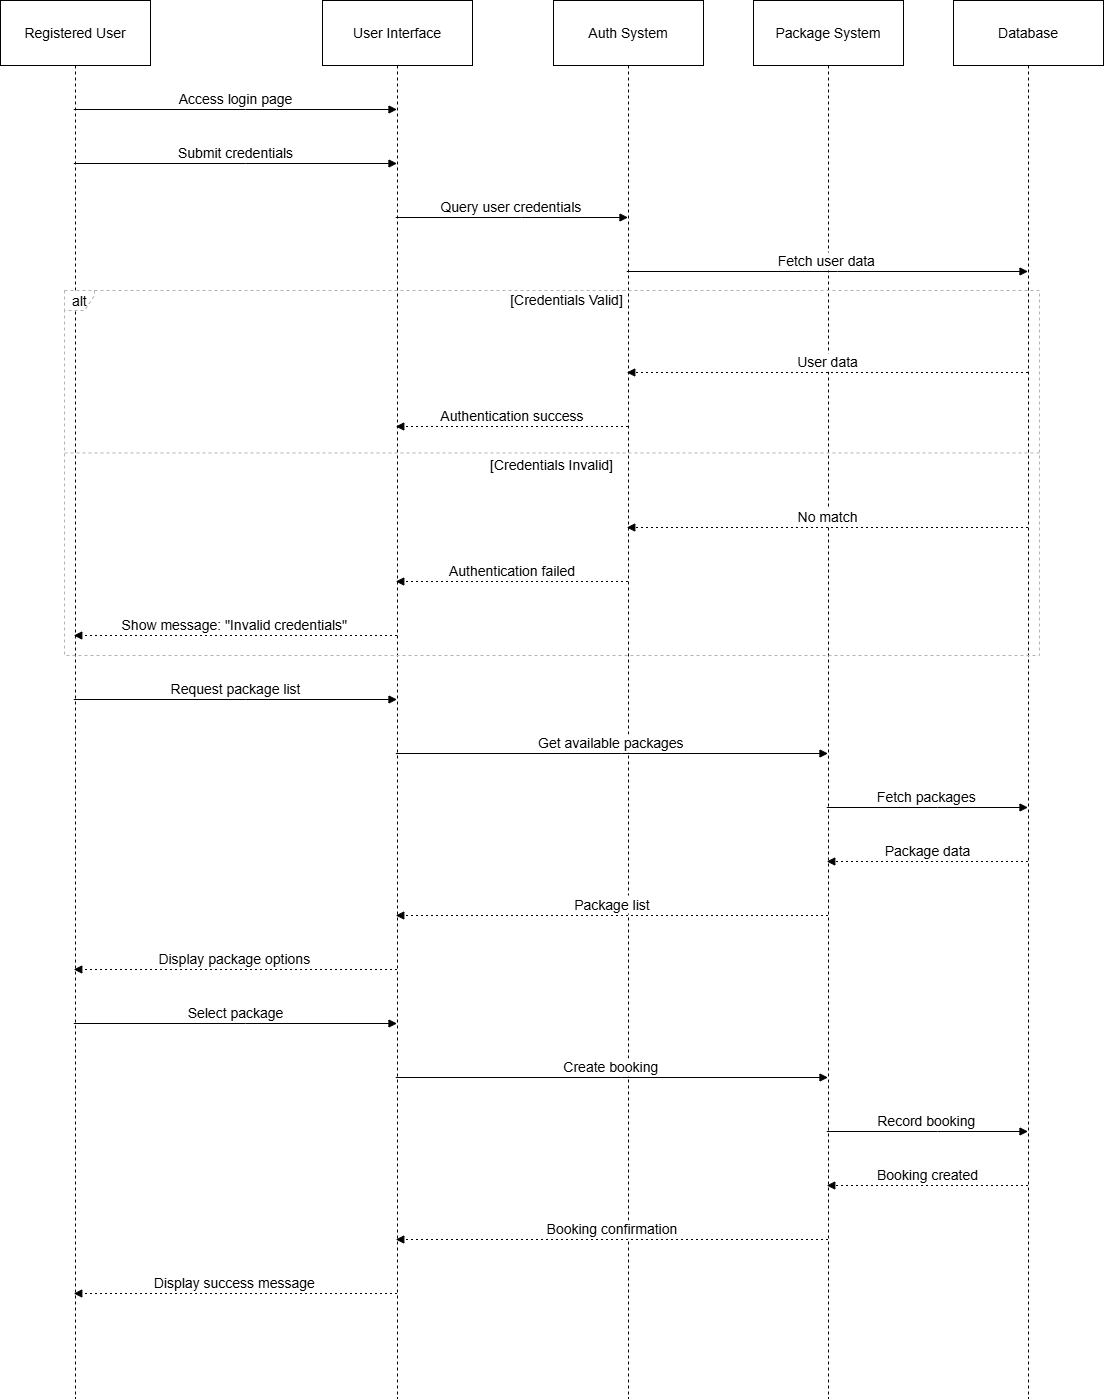

The diagram above was exported from draw.io. Its source (the exported page's mxGraphModel, read from the mxfile embedded in the PNG):
<mxGraphModel dx="1747" dy="927" grid="1" gridSize="10" guides="1" tooltips="1" connect="1" arrows="1" fold="1" page="1" pageScale="1" pageWidth="850" pageHeight="1100" math="0" shadow="0">
  <root>
    <mxCell id="0" />
    <mxCell id="1" parent="0" />
    <mxCell id="Aa79q-slBJr3EA0BKeen-1" value="Registered User" style="shape=umlLifeline;perimeter=lifelinePerimeter;whiteSpace=wrap;container=1;dropTarget=0;collapsible=0;recursiveResize=0;outlineConnect=0;portConstraint=eastwest;newEdgeStyle={&quot;edgeStyle&quot;:&quot;elbowEdgeStyle&quot;,&quot;elbow&quot;:&quot;vertical&quot;,&quot;curved&quot;:0,&quot;rounded&quot;:0};size=65;fontSize=14;" parent="1" vertex="1">
      <mxGeometry x="20" y="20" width="150" height="1398" as="geometry" />
    </mxCell>
    <mxCell id="Aa79q-slBJr3EA0BKeen-2" value="User Interface" style="shape=umlLifeline;perimeter=lifelinePerimeter;whiteSpace=wrap;container=1;dropTarget=0;collapsible=0;recursiveResize=0;outlineConnect=0;portConstraint=eastwest;newEdgeStyle={&quot;edgeStyle&quot;:&quot;elbowEdgeStyle&quot;,&quot;elbow&quot;:&quot;vertical&quot;,&quot;curved&quot;:0,&quot;rounded&quot;:0};size=65;fontSize=14;" parent="1" vertex="1">
      <mxGeometry x="342" y="20" width="150" height="1398" as="geometry" />
    </mxCell>
    <mxCell id="Aa79q-slBJr3EA0BKeen-3" value="Auth System" style="shape=umlLifeline;perimeter=lifelinePerimeter;whiteSpace=wrap;container=1;dropTarget=0;collapsible=0;recursiveResize=0;outlineConnect=0;portConstraint=eastwest;newEdgeStyle={&quot;edgeStyle&quot;:&quot;elbowEdgeStyle&quot;,&quot;elbow&quot;:&quot;vertical&quot;,&quot;curved&quot;:0,&quot;rounded&quot;:0};size=65;fontSize=14;" parent="1" vertex="1">
      <mxGeometry x="573" y="20" width="150" height="1398" as="geometry" />
    </mxCell>
    <mxCell id="Aa79q-slBJr3EA0BKeen-4" value="Package System" style="shape=umlLifeline;perimeter=lifelinePerimeter;whiteSpace=wrap;container=1;dropTarget=0;collapsible=0;recursiveResize=0;outlineConnect=0;portConstraint=eastwest;newEdgeStyle={&quot;edgeStyle&quot;:&quot;elbowEdgeStyle&quot;,&quot;elbow&quot;:&quot;vertical&quot;,&quot;curved&quot;:0,&quot;rounded&quot;:0};size=65;fontSize=14;" parent="1" vertex="1">
      <mxGeometry x="773" y="20" width="150" height="1398" as="geometry" />
    </mxCell>
    <mxCell id="Aa79q-slBJr3EA0BKeen-5" value="Database" style="shape=umlLifeline;perimeter=lifelinePerimeter;whiteSpace=wrap;container=1;dropTarget=0;collapsible=0;recursiveResize=0;outlineConnect=0;portConstraint=eastwest;newEdgeStyle={&quot;edgeStyle&quot;:&quot;elbowEdgeStyle&quot;,&quot;elbow&quot;:&quot;vertical&quot;,&quot;curved&quot;:0,&quot;rounded&quot;:0};size=65;fontSize=14;" parent="1" vertex="1">
      <mxGeometry x="973" y="20" width="150" height="1398" as="geometry" />
    </mxCell>
    <mxCell id="Aa79q-slBJr3EA0BKeen-6" value="alt" style="shape=umlFrame;dashed=1;pointerEvents=0;dropTarget=0;strokeColor=#B3B3B3;height=20;width=30;fontSize=14;" parent="1" vertex="1">
      <mxGeometry x="84" y="310" width="975" height="365" as="geometry" />
    </mxCell>
    <mxCell id="Aa79q-slBJr3EA0BKeen-7" value="[Credentials Valid]" style="text;strokeColor=none;fillColor=none;align=center;verticalAlign=middle;whiteSpace=wrap;fontSize=14;" parent="Aa79q-slBJr3EA0BKeen-6" vertex="1">
      <mxGeometry x="30" width="945" height="20.054945054945055" as="geometry" />
    </mxCell>
    <mxCell id="Aa79q-slBJr3EA0BKeen-8" value="[Credentials Invalid]" style="shape=line;dashed=1;whiteSpace=wrap;verticalAlign=top;labelPosition=center;verticalLabelPosition=middle;align=center;strokeColor=#B3B3B3;fontSize=14;" parent="Aa79q-slBJr3EA0BKeen-6" vertex="1">
      <mxGeometry y="160.43956043956044" width="975" height="4.010989010989011" as="geometry" />
    </mxCell>
    <mxCell id="Aa79q-slBJr3EA0BKeen-9" value="Access login page" style="verticalAlign=bottom;edgeStyle=elbowEdgeStyle;elbow=vertical;curved=0;rounded=0;endArrow=block;fontSize=14;" parent="1" source="Aa79q-slBJr3EA0BKeen-1" target="Aa79q-slBJr3EA0BKeen-2" edge="1">
      <mxGeometry relative="1" as="geometry">
        <Array as="points">
          <mxPoint x="265" y="129" />
        </Array>
      </mxGeometry>
    </mxCell>
    <mxCell id="Aa79q-slBJr3EA0BKeen-10" value="Submit credentials" style="verticalAlign=bottom;edgeStyle=elbowEdgeStyle;elbow=vertical;curved=0;rounded=0;endArrow=block;fontSize=14;" parent="1" source="Aa79q-slBJr3EA0BKeen-1" target="Aa79q-slBJr3EA0BKeen-2" edge="1">
      <mxGeometry relative="1" as="geometry">
        <Array as="points">
          <mxPoint x="265" y="183" />
        </Array>
      </mxGeometry>
    </mxCell>
    <mxCell id="Aa79q-slBJr3EA0BKeen-11" value="Query user credentials" style="verticalAlign=bottom;edgeStyle=elbowEdgeStyle;elbow=vertical;curved=0;rounded=0;endArrow=block;fontSize=14;" parent="1" source="Aa79q-slBJr3EA0BKeen-2" target="Aa79q-slBJr3EA0BKeen-3" edge="1">
      <mxGeometry relative="1" as="geometry">
        <Array as="points">
          <mxPoint x="541" y="237" />
        </Array>
      </mxGeometry>
    </mxCell>
    <mxCell id="Aa79q-slBJr3EA0BKeen-12" value="Fetch user data" style="verticalAlign=bottom;edgeStyle=elbowEdgeStyle;elbow=vertical;curved=0;rounded=0;endArrow=block;fontSize=14;" parent="1" source="Aa79q-slBJr3EA0BKeen-3" target="Aa79q-slBJr3EA0BKeen-5" edge="1">
      <mxGeometry relative="1" as="geometry">
        <Array as="points">
          <mxPoint x="857" y="291" />
        </Array>
      </mxGeometry>
    </mxCell>
    <mxCell id="Aa79q-slBJr3EA0BKeen-13" value="User data" style="verticalAlign=bottom;edgeStyle=elbowEdgeStyle;elbow=horizontal;curved=0;rounded=0;dashed=1;dashPattern=2 3;endArrow=block;fontSize=14;" parent="1" source="Aa79q-slBJr3EA0BKeen-5" target="Aa79q-slBJr3EA0BKeen-3" edge="1">
      <mxGeometry relative="1" as="geometry">
        <Array as="points">
          <mxPoint x="860" y="392" />
        </Array>
      </mxGeometry>
    </mxCell>
    <mxCell id="Aa79q-slBJr3EA0BKeen-14" value="Authentication success" style="verticalAlign=bottom;edgeStyle=elbowEdgeStyle;elbow=horizontal;curved=0;rounded=0;dashed=1;dashPattern=2 3;endArrow=block;fontSize=14;" parent="1" source="Aa79q-slBJr3EA0BKeen-3" target="Aa79q-slBJr3EA0BKeen-2" edge="1">
      <mxGeometry relative="1" as="geometry">
        <Array as="points">
          <mxPoint x="544" y="446" />
        </Array>
      </mxGeometry>
    </mxCell>
    <mxCell id="Aa79q-slBJr3EA0BKeen-15" value="No match" style="verticalAlign=bottom;edgeStyle=elbowEdgeStyle;elbow=vertical;curved=0;rounded=0;dashed=1;dashPattern=2 3;endArrow=block;fontSize=14;" parent="1" source="Aa79q-slBJr3EA0BKeen-5" target="Aa79q-slBJr3EA0BKeen-3" edge="1">
      <mxGeometry relative="1" as="geometry">
        <Array as="points">
          <mxPoint x="860" y="547" />
        </Array>
      </mxGeometry>
    </mxCell>
    <mxCell id="Aa79q-slBJr3EA0BKeen-16" value="Authentication failed" style="verticalAlign=bottom;edgeStyle=elbowEdgeStyle;elbow=vertical;curved=0;rounded=0;dashed=1;dashPattern=2 3;endArrow=block;fontSize=14;" parent="1" source="Aa79q-slBJr3EA0BKeen-3" target="Aa79q-slBJr3EA0BKeen-2" edge="1">
      <mxGeometry relative="1" as="geometry">
        <Array as="points">
          <mxPoint x="544" y="601" />
        </Array>
      </mxGeometry>
    </mxCell>
    <mxCell id="Aa79q-slBJr3EA0BKeen-17" value="Show message: &quot;Invalid credentials&quot;" style="verticalAlign=bottom;edgeStyle=elbowEdgeStyle;elbow=vertical;curved=0;rounded=0;dashed=1;dashPattern=2 3;endArrow=block;fontSize=14;" parent="1" source="Aa79q-slBJr3EA0BKeen-2" target="Aa79q-slBJr3EA0BKeen-1" edge="1">
      <mxGeometry relative="1" as="geometry">
        <Array as="points">
          <mxPoint x="268" y="655" />
        </Array>
      </mxGeometry>
    </mxCell>
    <mxCell id="Aa79q-slBJr3EA0BKeen-18" value="Request package list" style="verticalAlign=bottom;edgeStyle=elbowEdgeStyle;elbow=horizontal;curved=0;rounded=0;endArrow=block;fontSize=14;" parent="1" source="Aa79q-slBJr3EA0BKeen-1" target="Aa79q-slBJr3EA0BKeen-2" edge="1">
      <mxGeometry relative="1" as="geometry">
        <Array as="points">
          <mxPoint x="265" y="719" />
        </Array>
      </mxGeometry>
    </mxCell>
    <mxCell id="Aa79q-slBJr3EA0BKeen-19" value="Get available packages" style="verticalAlign=bottom;edgeStyle=elbowEdgeStyle;elbow=horizontal;curved=0;rounded=0;endArrow=block;fontSize=14;" parent="1" source="Aa79q-slBJr3EA0BKeen-2" target="Aa79q-slBJr3EA0BKeen-4" edge="1">
      <mxGeometry relative="1" as="geometry">
        <Array as="points">
          <mxPoint x="641" y="773" />
        </Array>
      </mxGeometry>
    </mxCell>
    <mxCell id="Aa79q-slBJr3EA0BKeen-20" value="Fetch packages" style="verticalAlign=bottom;edgeStyle=elbowEdgeStyle;elbow=vertical;curved=0;rounded=0;endArrow=block;fontSize=14;" parent="1" source="Aa79q-slBJr3EA0BKeen-4" target="Aa79q-slBJr3EA0BKeen-5" edge="1">
      <mxGeometry relative="1" as="geometry">
        <Array as="points">
          <mxPoint x="957" y="827" />
        </Array>
      </mxGeometry>
    </mxCell>
    <mxCell id="Aa79q-slBJr3EA0BKeen-21" value="Package data" style="verticalAlign=bottom;edgeStyle=elbowEdgeStyle;elbow=horizontal;curved=0;rounded=0;dashed=1;dashPattern=2 3;endArrow=block;fontSize=14;" parent="1" source="Aa79q-slBJr3EA0BKeen-5" target="Aa79q-slBJr3EA0BKeen-4" edge="1">
      <mxGeometry relative="1" as="geometry">
        <Array as="points">
          <mxPoint x="960" y="881" />
        </Array>
      </mxGeometry>
    </mxCell>
    <mxCell id="Aa79q-slBJr3EA0BKeen-22" value="Package list" style="verticalAlign=bottom;edgeStyle=elbowEdgeStyle;elbow=vertical;curved=0;rounded=0;dashed=1;dashPattern=2 3;endArrow=block;fontSize=14;" parent="1" source="Aa79q-slBJr3EA0BKeen-4" target="Aa79q-slBJr3EA0BKeen-2" edge="1">
      <mxGeometry relative="1" as="geometry">
        <Array as="points">
          <mxPoint x="644" y="935" />
        </Array>
      </mxGeometry>
    </mxCell>
    <mxCell id="Aa79q-slBJr3EA0BKeen-23" value="Display package options" style="verticalAlign=bottom;edgeStyle=elbowEdgeStyle;elbow=horizontal;curved=0;rounded=0;dashed=1;dashPattern=2 3;endArrow=block;fontSize=14;" parent="1" source="Aa79q-slBJr3EA0BKeen-2" target="Aa79q-slBJr3EA0BKeen-1" edge="1">
      <mxGeometry relative="1" as="geometry">
        <Array as="points">
          <mxPoint x="268" y="989" />
        </Array>
      </mxGeometry>
    </mxCell>
    <mxCell id="Aa79q-slBJr3EA0BKeen-24" value="Select package" style="verticalAlign=bottom;edgeStyle=elbowEdgeStyle;elbow=horizontal;curved=0;rounded=0;endArrow=block;fontSize=14;" parent="1" source="Aa79q-slBJr3EA0BKeen-1" target="Aa79q-slBJr3EA0BKeen-2" edge="1">
      <mxGeometry relative="1" as="geometry">
        <Array as="points">
          <mxPoint x="265" y="1043" />
        </Array>
      </mxGeometry>
    </mxCell>
    <mxCell id="Aa79q-slBJr3EA0BKeen-25" value="Create booking" style="verticalAlign=bottom;edgeStyle=elbowEdgeStyle;elbow=horizontal;curved=0;rounded=0;endArrow=block;fontSize=14;" parent="1" source="Aa79q-slBJr3EA0BKeen-2" target="Aa79q-slBJr3EA0BKeen-4" edge="1">
      <mxGeometry relative="1" as="geometry">
        <Array as="points">
          <mxPoint x="641" y="1097" />
        </Array>
      </mxGeometry>
    </mxCell>
    <mxCell id="Aa79q-slBJr3EA0BKeen-26" value="Record booking" style="verticalAlign=bottom;edgeStyle=elbowEdgeStyle;elbow=horizontal;curved=0;rounded=0;endArrow=block;fontSize=14;" parent="1" source="Aa79q-slBJr3EA0BKeen-4" target="Aa79q-slBJr3EA0BKeen-5" edge="1">
      <mxGeometry relative="1" as="geometry">
        <Array as="points">
          <mxPoint x="957" y="1151" />
        </Array>
      </mxGeometry>
    </mxCell>
    <mxCell id="Aa79q-slBJr3EA0BKeen-27" value="Booking created" style="verticalAlign=bottom;edgeStyle=elbowEdgeStyle;elbow=horizontal;curved=0;rounded=0;dashed=1;dashPattern=2 3;endArrow=block;fontSize=14;" parent="1" source="Aa79q-slBJr3EA0BKeen-5" target="Aa79q-slBJr3EA0BKeen-4" edge="1">
      <mxGeometry relative="1" as="geometry">
        <Array as="points">
          <mxPoint x="960" y="1205" />
        </Array>
      </mxGeometry>
    </mxCell>
    <mxCell id="Aa79q-slBJr3EA0BKeen-28" value="Booking confirmation" style="verticalAlign=bottom;edgeStyle=elbowEdgeStyle;elbow=vertical;curved=0;rounded=0;dashed=1;dashPattern=2 3;endArrow=block;fontSize=14;" parent="1" source="Aa79q-slBJr3EA0BKeen-4" target="Aa79q-slBJr3EA0BKeen-2" edge="1">
      <mxGeometry relative="1" as="geometry">
        <Array as="points">
          <mxPoint x="644" y="1259" />
        </Array>
      </mxGeometry>
    </mxCell>
    <mxCell id="Aa79q-slBJr3EA0BKeen-29" value="Display success message" style="verticalAlign=bottom;edgeStyle=elbowEdgeStyle;elbow=horizontal;curved=0;rounded=0;dashed=1;dashPattern=2 3;endArrow=block;fontSize=14;" parent="1" source="Aa79q-slBJr3EA0BKeen-2" target="Aa79q-slBJr3EA0BKeen-1" edge="1">
      <mxGeometry relative="1" as="geometry">
        <Array as="points">
          <mxPoint x="268" y="1313" />
        </Array>
      </mxGeometry>
    </mxCell>
  </root>
</mxGraphModel>